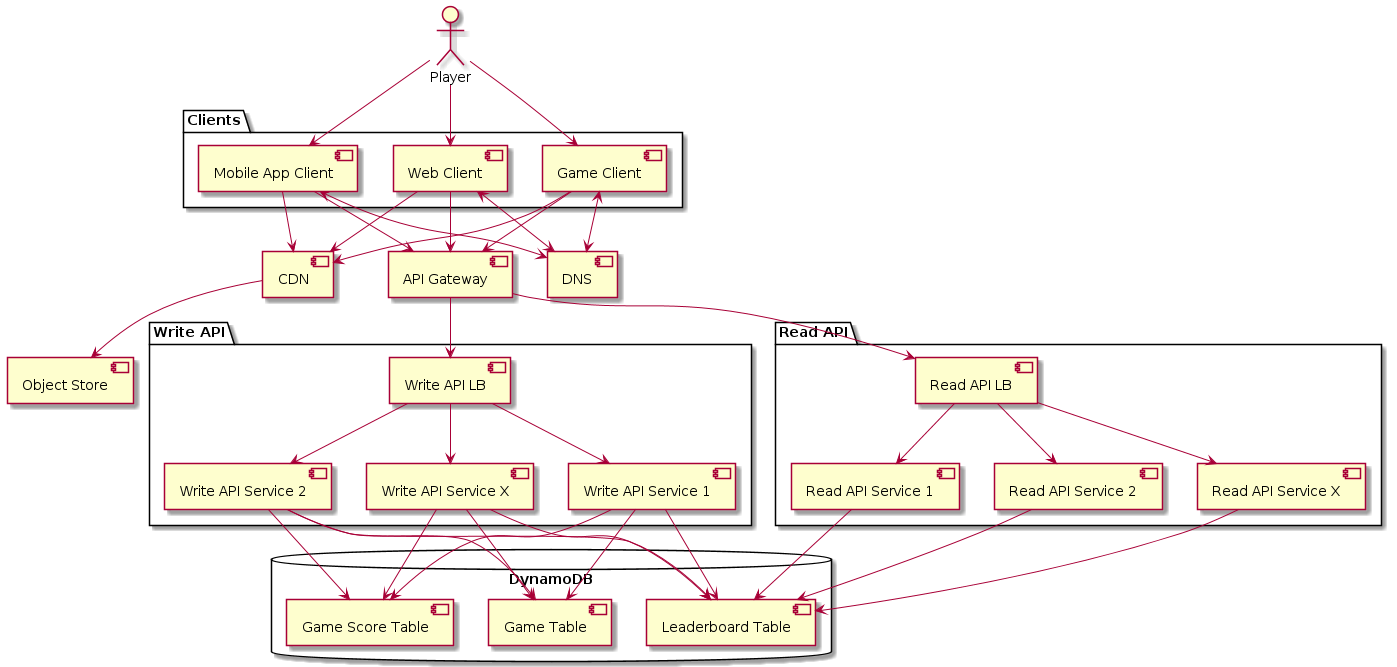

The diagram above was rendered by PlantUML. Its source (embedded in the PNG):
@startuml
actor Player
top to bottom direction

package "Clients" {
    Player --> [Web Client]
    Player --> [Mobile App Client]
    Player --> [Game Client]
}

[Web Client] <--> [DNS]
[Mobile App Client] <--> [DNS]
[Game Client] <--> [DNS]

[Web Client] --> [CDN]
[Mobile App Client] --> [CDN]
[Game Client] --> [CDN]

[CDN] --> [Object Store]

[Web Client] --> [API Gateway]
[Mobile App Client] --> [API Gateway]
[Game Client] --> [API Gateway]

package "Write API" {
    [API Gateway] --> [Write API LB]
    [Write API LB] --> [Write API Service 1]
    [Write API LB] --> [Write API Service 2]
    [Write API LB] --> [Write API Service X]
}

package "Read API" {
    [API Gateway] --> [Read API LB]
    [Read API LB] --> [Read API Service 1]
    [Read API LB] --> [Read API Service 2]
    [Read API LB] --> [Read API Service X]
}

database "DynamoDB" {
    [Write API Service 1] --> [Leaderboard Table]
    [Write API Service 2] --> [Leaderboard Table]
    [Write API Service X] --> [Leaderboard Table]

    [Write API Service 1] --> [Game Table]
    [Write API Service 2] --> [Game Table]
    [Write API Service X] --> [Game Table]

    [Write API Service 1] --> [Game Score Table]
    [Write API Service 2] --> [Game Score Table]
    [Write API Service X] --> [Game Score Table]

    [Read API Service 1] --> [Leaderboard Table]
    [Read API Service 2] --> [Leaderboard Table]
    [Read API Service X] --> [Leaderboard Table]


}
@enduml